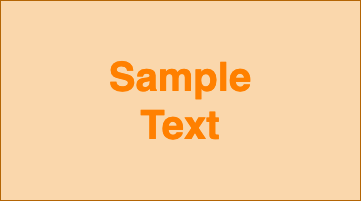

The diagram above was exported from draw.io. Its source (the exported page's mxGraphModel, read from the mxfile embedded in the PNG):
<mxGraphModel dx="880" dy="351" grid="1" gridSize="10" guides="1" tooltips="1" connect="1" arrows="1" fold="1" page="1" pageScale="1" pageWidth="1169" pageHeight="827" math="0" shadow="0">
  <root>
    <mxCell id="0" />
    <mxCell id="1" parent="0" />
    <mxCell id="2" value="" style="whiteSpace=wrap;html=1;fillColor=#fad7ac;strokeColor=#b46504;" parent="1" vertex="1">
      <mxGeometry x="300" y="230" width="360" height="200" as="geometry" />
    </mxCell>
    <mxCell id="3" value="Sample Text" style="text;strokeColor=none;align=center;fillColor=none;html=1;verticalAlign=middle;whiteSpace=wrap;rounded=0;fontColor=#FF8000;fontSize=40;fontStyle=1" parent="1" vertex="1">
      <mxGeometry x="390" y="285" width="180" height="90" as="geometry" />
    </mxCell>
  </root>
</mxGraphModel>